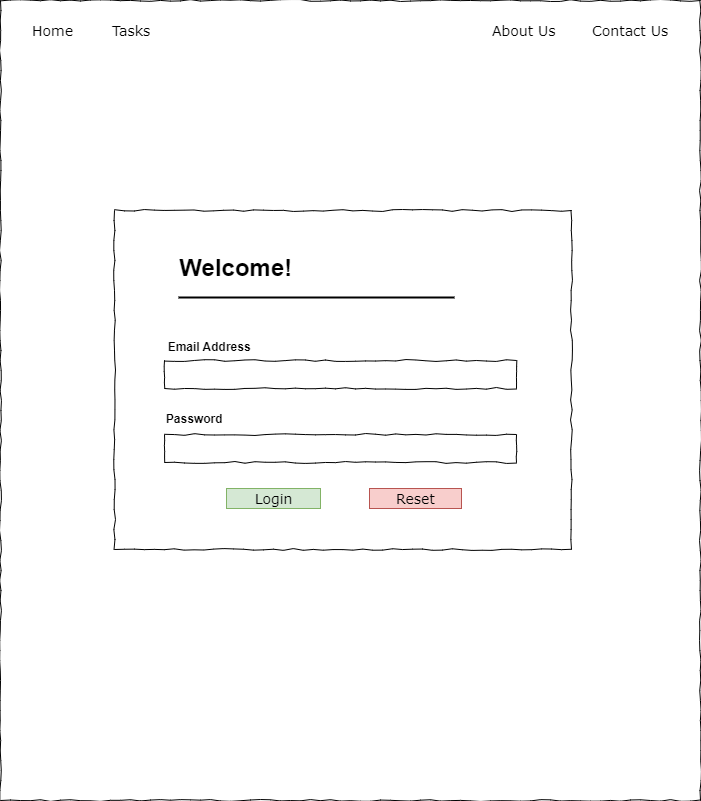

The diagram above was exported from draw.io. Its source (the exported page's mxGraphModel, read from the mxfile embedded in the PNG):
<mxGraphModel dx="1050" dy="621" grid="0" gridSize="10" guides="1" tooltips="1" connect="1" arrows="1" fold="1" page="1" pageScale="1" pageWidth="1100" pageHeight="850" background="none" math="0" shadow="0">
  <root>
    <mxCell id="0" />
    <mxCell id="1" parent="0" />
    <mxCell id="677b7b8949515195-1" value="" style="whiteSpace=wrap;html=1;rounded=0;shadow=0;labelBackgroundColor=none;strokeColor=#000000;strokeWidth=1;fillColor=none;fontFamily=Verdana;fontSize=12;fontColor=#000000;align=center;comic=1;" parent="1" vertex="1">
      <mxGeometry x="20" y="20" width="700" height="800" as="geometry" />
    </mxCell>
    <mxCell id="677b7b8949515195-4" value="Home" style="text;html=1;points=[];align=left;verticalAlign=top;spacingTop=-4;fontSize=14;fontFamily=Verdana" parent="1" vertex="1">
      <mxGeometry x="50" y="40" width="60" height="20" as="geometry" />
    </mxCell>
    <mxCell id="677b7b8949515195-5" value="Tasks" style="text;html=1;points=[];align=left;verticalAlign=top;spacingTop=-4;fontSize=14;fontFamily=Verdana" parent="1" vertex="1">
      <mxGeometry x="130" y="40" width="60" height="20" as="geometry" />
    </mxCell>
    <mxCell id="677b7b8949515195-6" value="About Us" style="text;html=1;points=[];align=left;verticalAlign=top;spacingTop=-4;fontSize=14;fontFamily=Verdana" parent="1" vertex="1">
      <mxGeometry x="510" y="40" width="60" height="20" as="geometry" />
    </mxCell>
    <mxCell id="677b7b8949515195-7" value="Contact Us" style="text;html=1;points=[];align=left;verticalAlign=top;spacingTop=-4;fontSize=14;fontFamily=Verdana" parent="1" vertex="1">
      <mxGeometry x="610" y="40" width="60" height="20" as="geometry" />
    </mxCell>
    <mxCell id="677b7b8949515195-15" value="&lt;div style=&quot;text-align: justify&quot;&gt;&lt;div style=&quot;margin: 0px; padding: 0px; font-family: Arial, sans-serif; background-color: rgba(255, 255, 255, 0); text-align: center;&quot; class=&quot;welcome-wrap-h1&quot;&gt;&lt;h1 style=&quot;margin: 0px; padding: 0px; background-color: rgba(255, 255, 255, 0);&quot; class=&quot;welcome-h1&quot;&gt;&lt;br&gt;&lt;/h1&gt;&lt;h1 style=&quot;margin: 0px; padding: 0px; background-color: rgba(255, 255, 255, 0);&quot; class=&quot;welcome-h1&quot;&gt;Welcome!&amp;nbsp; &amp;nbsp; &amp;nbsp; &amp;nbsp; &amp;nbsp; &amp;nbsp; &amp;nbsp; &amp;nbsp; &amp;nbsp; &amp;nbsp; &amp;nbsp; &amp;nbsp; &amp;nbsp; &amp;nbsp; &amp;nbsp; &amp;nbsp;&amp;nbsp;&lt;/h1&gt;&lt;div&gt;&lt;br&gt;&lt;/div&gt;&lt;div&gt;&lt;br&gt;&lt;/div&gt;&lt;div&gt;&lt;br&gt;&lt;/div&gt;&lt;div&gt;&lt;b&gt;&lt;br&gt;&lt;/b&gt;&lt;/div&gt;&lt;div&gt;&lt;b&gt;Email Address&amp;nbsp; &amp;nbsp; &amp;nbsp; &amp;nbsp; &amp;nbsp; &amp;nbsp; &amp;nbsp; &amp;nbsp; &amp;nbsp; &amp;nbsp; &amp;nbsp; &amp;nbsp; &amp;nbsp; &amp;nbsp; &amp;nbsp; &amp;nbsp; &amp;nbsp; &amp;nbsp; &amp;nbsp; &amp;nbsp; &amp;nbsp; &amp;nbsp; &amp;nbsp; &amp;nbsp; &amp;nbsp; &amp;nbsp; &amp;nbsp; &amp;nbsp; &amp;nbsp; &amp;nbsp; &amp;nbsp; &amp;nbsp; &amp;nbsp; &amp;nbsp; &amp;nbsp; &amp;nbsp; &amp;nbsp; &amp;nbsp; &amp;nbsp; &amp;nbsp;&amp;nbsp;&lt;/b&gt;&lt;/div&gt;&lt;div&gt;&lt;br&gt;&lt;/div&gt;&lt;div&gt;&lt;br&gt;&lt;/div&gt;&lt;div&gt;&lt;br&gt;&lt;/div&gt;&lt;div&gt;&lt;b style=&quot;background-color: rgba(255, 255, 255, 0);&quot;&gt;&amp;nbsp; &amp;nbsp; &amp;nbsp; &amp;nbsp; &amp;nbsp; &amp;nbsp; &amp;nbsp; &amp;nbsp; &amp;nbsp; &amp;nbsp; &amp;nbsp; &amp;nbsp; &amp;nbsp; &amp;nbsp; &amp;nbsp; &amp;nbsp; &amp;nbsp; &amp;nbsp; &amp;nbsp; &amp;nbsp;&lt;/b&gt;&lt;/div&gt;&lt;div&gt;&lt;b&gt;Password&amp;nbsp; &amp;nbsp; &amp;nbsp; &amp;nbsp; &amp;nbsp; &amp;nbsp; &amp;nbsp; &amp;nbsp; &amp;nbsp; &amp;nbsp; &amp;nbsp; &amp;nbsp; &amp;nbsp; &amp;nbsp; &amp;nbsp; &amp;nbsp; &amp;nbsp; &amp;nbsp; &amp;nbsp; &amp;nbsp; &amp;nbsp; &amp;nbsp; &amp;nbsp; &amp;nbsp; &amp;nbsp; &amp;nbsp; &amp;nbsp; &amp;nbsp; &amp;nbsp; &amp;nbsp; &amp;nbsp; &amp;nbsp; &amp;nbsp; &amp;nbsp; &amp;nbsp; &amp;nbsp; &amp;nbsp; &amp;nbsp; &amp;nbsp; &amp;nbsp; &amp;nbsp; &amp;nbsp; &amp;nbsp; &amp;nbsp; &amp;nbsp;&lt;/b&gt;&lt;/div&gt;&lt;div&gt;&lt;br&gt;&lt;/div&gt;&lt;div&gt;&lt;br&gt;&lt;/div&gt;&lt;div&gt;&lt;br&gt;&lt;/div&gt;&lt;div&gt;&lt;br&gt;&lt;/div&gt;&lt;div&gt;&lt;b&gt;&amp;nbsp; &amp;nbsp; &amp;nbsp; &amp;nbsp; &amp;nbsp; &amp;nbsp; &amp;nbsp; &amp;nbsp; &amp;nbsp; &amp;nbsp; &amp;nbsp; &amp;nbsp; &amp;nbsp; &amp;nbsp; &amp;nbsp; &amp;nbsp; &amp;nbsp; &amp;nbsp; &amp;nbsp; &amp;nbsp; &amp;nbsp; &amp;nbsp; &amp;nbsp; &amp;nbsp; &amp;nbsp; &amp;nbsp; &amp;nbsp; &amp;nbsp; &amp;nbsp; &amp;nbsp; &amp;nbsp; &amp;nbsp; &amp;nbsp; &amp;nbsp; &amp;nbsp; &amp;nbsp; &amp;nbsp;&amp;nbsp;&lt;/b&gt;&lt;/div&gt;&lt;div&gt;&lt;br&gt;&lt;/div&gt;&lt;div&gt;&lt;br&gt;&lt;/div&gt;&lt;div&gt;&lt;br&gt;&lt;/div&gt;&lt;div&gt;&lt;br&gt;&lt;/div&gt;&lt;div&gt;&lt;br&gt;&lt;/div&gt;&lt;/div&gt;&lt;/div&gt;" style="whiteSpace=wrap;html=1;rounded=0;shadow=0;labelBackgroundColor=none;strokeWidth=1;fillColor=none;fontFamily=Verdana;fontSize=12;align=center;verticalAlign=top;spacing=10;comic=1;" parent="1" vertex="1">
      <mxGeometry x="134" y="230" width="457" height="339" as="geometry" />
    </mxCell>
    <mxCell id="677b7b8949515195-42" value="Login" style="text;html=1;points=[];align=center;verticalAlign=top;spacingTop=-4;fontSize=14;fontFamily=Verdana;fillColor=#d5e8d4;strokeColor=#82b366;" parent="1" vertex="1">
      <mxGeometry x="246" y="508" width="94" height="20" as="geometry" />
    </mxCell>
    <mxCell id="7GoXgP1Y46xrG_j858TZ-1" value="Reset" style="text;html=1;points=[];align=center;verticalAlign=top;spacingTop=-4;fontSize=14;fontFamily=Verdana;fillColor=#f8cecc;strokeColor=#b85450;" vertex="1" parent="1">
      <mxGeometry x="389" y="508" width="92" height="20" as="geometry" />
    </mxCell>
    <mxCell id="7GoXgP1Y46xrG_j858TZ-6" value="&lt;div style=&quot;text-align: justify&quot;&gt;&lt;div style=&quot;margin: 0px; padding: 0px; font-family: Arial, sans-serif; background-color: rgba(255, 255, 255, 0); text-align: center;&quot; class=&quot;welcome-wrap-h1&quot;&gt;&lt;h1 style=&quot;margin: 0px; padding: 0px; background-color: rgba(255, 255, 255, 0);&quot; class=&quot;welcome-h1&quot;&gt;&lt;br&gt;&lt;/h1&gt;&lt;/div&gt;&lt;/div&gt;" style="whiteSpace=wrap;html=1;rounded=0;shadow=0;labelBackgroundColor=none;strokeWidth=1;fillColor=none;fontFamily=Verdana;fontSize=12;align=center;verticalAlign=top;spacing=10;comic=1;" vertex="1" parent="1">
      <mxGeometry x="184" y="380" width="352" height="28" as="geometry" />
    </mxCell>
    <mxCell id="7GoXgP1Y46xrG_j858TZ-7" value="&lt;div style=&quot;text-align: justify&quot;&gt;&lt;div style=&quot;margin: 0px; padding: 0px; font-family: Arial, sans-serif; background-color: rgba(255, 255, 255, 0); text-align: center;&quot; class=&quot;welcome-wrap-h1&quot;&gt;&lt;h1 style=&quot;margin: 0px; padding: 0px; background-color: rgba(255, 255, 255, 0);&quot; class=&quot;welcome-h1&quot;&gt;&lt;br&gt;&lt;/h1&gt;&lt;/div&gt;&lt;/div&gt;" style="whiteSpace=wrap;html=1;rounded=0;shadow=0;labelBackgroundColor=none;strokeWidth=1;fillColor=none;fontFamily=Verdana;fontSize=12;align=center;verticalAlign=top;spacing=10;comic=1;" vertex="1" parent="1">
      <mxGeometry x="184" y="454" width="352" height="28" as="geometry" />
    </mxCell>
    <mxCell id="7GoXgP1Y46xrG_j858TZ-12" value="" style="line;strokeWidth=2;html=1;" vertex="1" parent="1">
      <mxGeometry x="198" y="312" width="276" height="10" as="geometry" />
    </mxCell>
  </root>
</mxGraphModel>